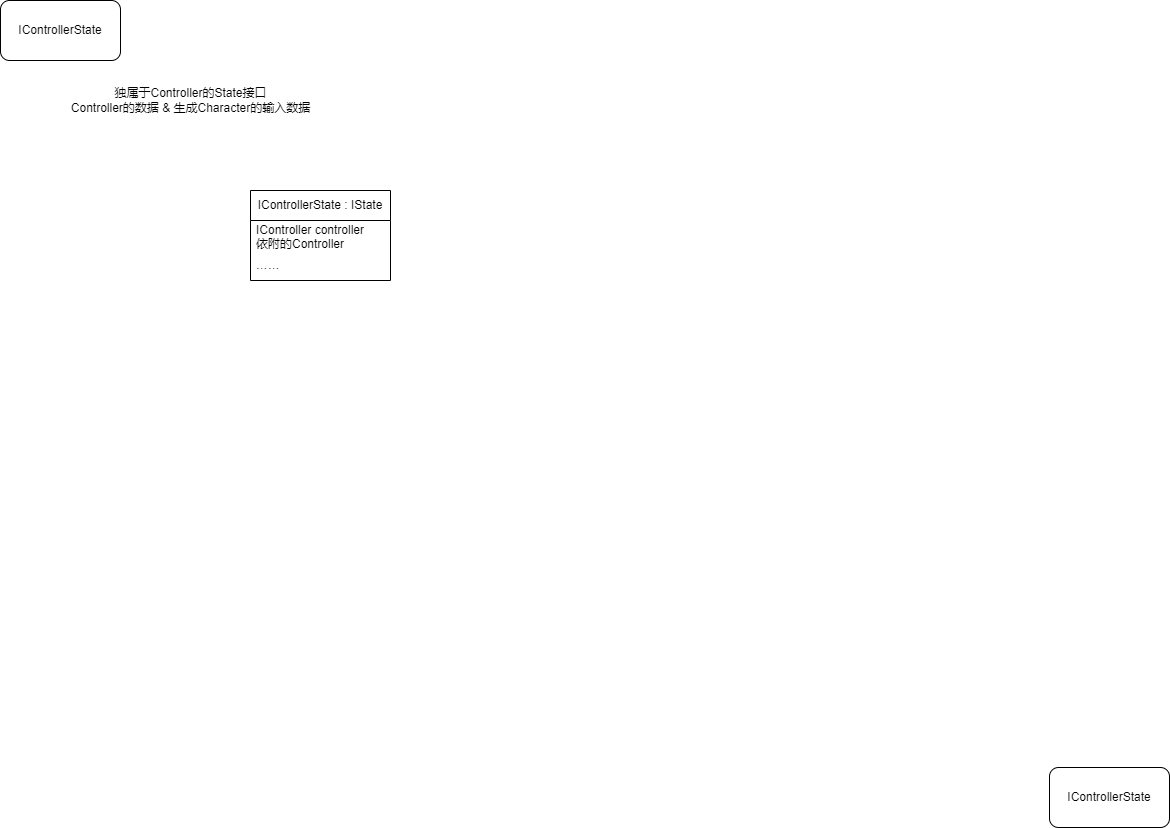

The diagram above was exported from draw.io. Its source (the exported page's mxGraphModel, read from the mxfile embedded in the PNG):
<mxGraphModel dx="646" dy="611" grid="1" gridSize="10" guides="1" tooltips="1" connect="1" arrows="1" fold="1" page="1" pageScale="1" pageWidth="1169" pageHeight="827" math="0" shadow="0">
  <root>
    <mxCell id="0" />
    <mxCell id="1" parent="0" />
    <mxCell id="2" value="IControllerState" style="rounded=1;whiteSpace=wrap;html=1;" vertex="1" parent="1">
      <mxGeometry width="120" height="60" as="geometry" />
    </mxCell>
    <mxCell id="3" value="IControllerState" style="rounded=1;whiteSpace=wrap;html=1;" vertex="1" parent="1">
      <mxGeometry x="1049" y="767" width="120" height="60" as="geometry" />
    </mxCell>
    <mxCell id="4" value="独属于Controller的State接口&lt;br&gt;Controller的数据 &amp;amp; 生成Character的输入数据" style="text;html=1;align=center;verticalAlign=middle;resizable=0;points=[];autosize=1;strokeColor=none;fillColor=none;" vertex="1" parent="1">
      <mxGeometry x="60" y="80" width="260" height="40" as="geometry" />
    </mxCell>
    <mxCell id="5" value="IControllerState : IState" style="swimlane;fontStyle=0;childLayout=stackLayout;horizontal=1;startSize=30;horizontalStack=0;resizeParent=1;resizeParentMax=0;resizeLast=0;collapsible=1;marginBottom=0;whiteSpace=wrap;html=1;" vertex="1" parent="1">
      <mxGeometry x="250" y="190" width="140" height="90" as="geometry" />
    </mxCell>
    <mxCell id="6" value="IController controller&lt;br&gt;依附的Controller" style="text;strokeColor=none;fillColor=none;align=left;verticalAlign=middle;spacingLeft=4;spacingRight=4;overflow=hidden;points=[[0,0.5],[1,0.5]];portConstraint=eastwest;rotatable=0;whiteSpace=wrap;html=1;" vertex="1" parent="5">
      <mxGeometry y="30" width="140" height="30" as="geometry" />
    </mxCell>
    <mxCell id="9" value="……" style="text;strokeColor=none;fillColor=none;align=left;verticalAlign=middle;spacingLeft=4;spacingRight=4;overflow=hidden;points=[[0,0.5],[1,0.5]];portConstraint=eastwest;rotatable=0;whiteSpace=wrap;html=1;" vertex="1" parent="5">
      <mxGeometry y="60" width="140" height="30" as="geometry" />
    </mxCell>
  </root>
</mxGraphModel>